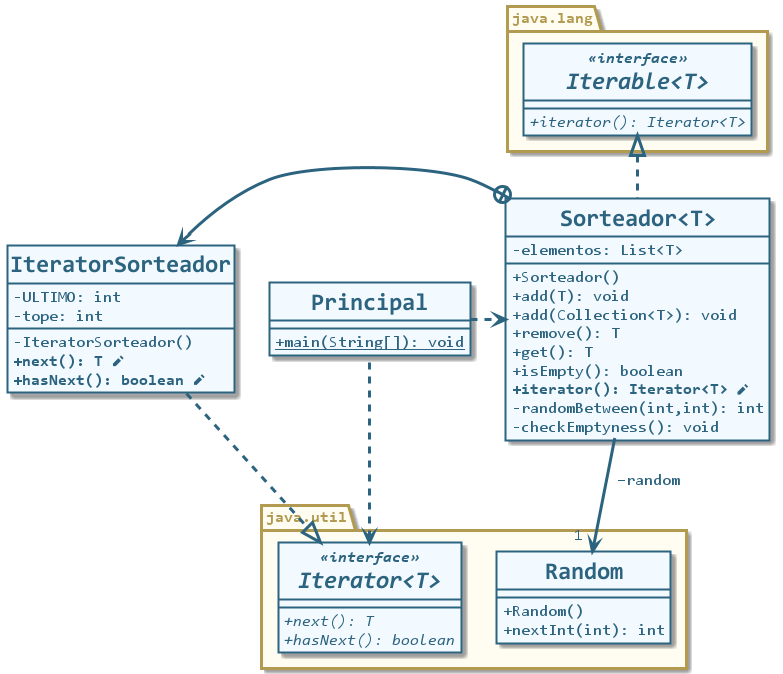

The diagram above was rendered by PlantUML. Its source (embedded in the PNG):
@startuml clases-iterable-iterator-java
!include headers/estilo.plantuml
!include headers/main.plantuml

class Sorteador<T> {
    -elementos: List<T>
    +Sorteador()
    +add(T): void
    +add(Collection<T>): void
    +remove(): T
    +get(): T
    +isEmpty(): boolean
    **+iterator(): Iterator<T> <&pencil>**
    -randomBetween(int,int): int
    -checkEmptyness(): void
}

class IteratorSorteador {
    - ULTIMO: int
    - tope: int
    - IteratorSorteador()
    **+next(): T <&pencil>**
    **+hasNext(): boolean <&pencil>**
}

package java.util {
    class Random {
        + Random()
        + nextInt(int): int
    }
    interface Iterator<T> <<interface>> {
        {abstract} +next(): T
        {abstract} +hasNext(): boolean
    }
}

package java.lang {
    interface Iterable<T> <<interface>> {
        {abstract} +iterator(): Iterator<T>
    }
}

Sorteador .up.|> Iterable
IteratorSorteador .down.|> Iterator
Sorteador +-left-> IteratorSorteador
Sorteador --> "1 " Random: " −random"
Principal .right.> Sorteador
Principal .left.> Iterator
@enduml